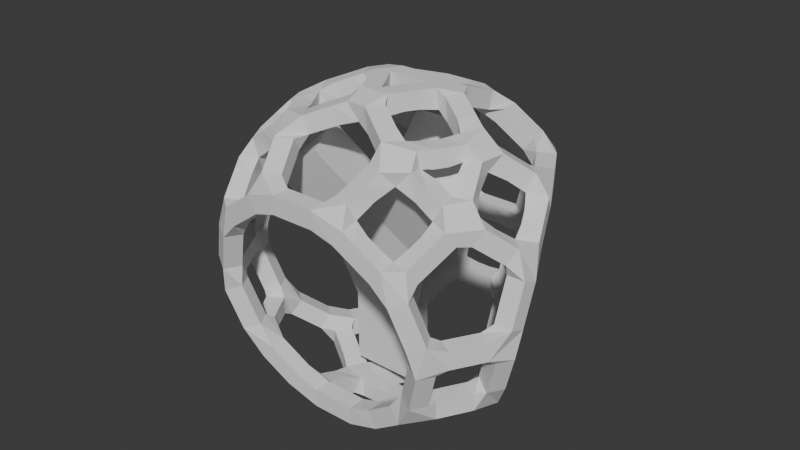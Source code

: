 # Source: magnateddy.blend  (saved by Blender 5.1.29; exported with 4.5.12 LTS)
import bpy
from mathutils import Matrix  # noqa: F401  (used for matrix-valued properties, if any)

bpy.ops.wm.read_factory_settings(use_empty=True)
scene = bpy.context.scene
scene.name = 'Scene'

# ---- collections
col_collection = bpy.data.collections.new('Collection'); scene.collection.children.link(col_collection)

# ---- world
world_world = bpy.data.worlds.new('World'); scene.world = world_world
world_world.use_nodes = True; world_world.node_tree.nodes.clear()
_N = world_world.node_tree.nodes; _L = world_world.node_tree.links
n0 = _N.new('ShaderNodeOutputWorld'); n0.name = 'World Output'; n0.location = (200, 100)
n1 = _N.new('ShaderNodeBackground'); n1.name = 'Background'; n1.location = (-200, 100)
n1.inputs[0].default_value = (0.05088, 0.05088, 0.05088, 1.0)
_L.new(n1.outputs[0], n0.inputs[0])
n0.is_active_output = True
world_world.color = (0.05088, 0.05088, 0.05088)
world_world.sun_shadow_jitter_overblur = 0.0

# ---- meshes
me_tridiminished_icosahedron = bpy.data.meshes.new('tridiminished icosahedron')
me_tridiminished_icosahedron.from_pydata([(-1.618, 0.0, -1.0), (-1.618, 0.0, 1.0), (-1.0, -1.618, 0.0), (0.0, -1.0, -1.618), (0.0, 1.0, -1.618), (0.0, 1.0, 1.618), (1.0, -1.618, 0.0), (1.0, 1.618, 0.0), (1.618, 0.0, 1.0), (-1.618, 0.0, -1.0), (-1.0, -1.618, 0.0), (-1.618, 0.0, 1.0), (0.0, 1.0, -1.618), (0.0, 1.0, 1.618), (1.0, 1.618, 0.0), (0.0, -1.0, -1.618), (1.0, -1.618, 0.0), (1.618, 0.0, 1.0), (-1.618, 0.0, -1.0), (-1.0, -1.618, 0.0), (-1.618, 0.0, 1.0), (0.0, 1.0, -1.618), (0.0, 1.0, 1.618), (1.0, 1.618, 0.0), (0.0, -1.0, -1.618), (1.0, -1.618, 0.0), (1.618, 0.0, 1.0), (-1.618, 0.0, -1.0), (-1.0, -1.618, 0.0), (-1.618, 0.0, 1.0), (0.0, 1.0, -1.618), (0.0, 1.0, 1.618), (1.0, 1.618, 0.0), (0.0, -1.0, -1.618), (1.0, -1.618, 0.0), (1.618, 0.0, 1.0), (-1.618, 0.0, -1.0), (-1.0, -1.618, 0.0), (-1.618, 0.0, 1.0), (0.0, 1.0, -1.618), (0.0, 1.0, 1.618), (1.0, 1.618, 0.0), (0.0, -1.0, -1.618), (1.0, -1.618, 0.0), (1.618, 0.0, 1.0), (-3.486, -0.7136, -1.0), (-2.868, -2.332, 1.192e-07), (-3.486, -0.7136, 1.0), (-1.0, -3.486, -0.7136), (-1.788e-07, -2.868, -2.332), (1.0, -3.486, -0.7136), (-2.332, 1.192e-07, -2.868), (-0.7136, 1.0, -3.486), (-0.7136, -1.0, -3.486), (1.155, 2.155, 2.773), (2.155, 2.773, 1.155), (2.773, 1.155, 2.155), (-1.0, -3.486, -0.7136), (-1.788e-07, -2.868, -2.332), (1.0, -3.486, -0.7136), (-1.0, -3.486, -0.7136), (-1.788e-07, -2.868, -2.332), (1.0, -3.486, -0.7136), (-3.486, -0.7136, -1.0), (-2.868, -2.332, 1.192e-07), (-3.486, -0.7136, 1.0)], [], [(5, 8, 17, 13), (0, 1, 5, 7, 4), (7, 5, 13, 14), (1, 2, 6, 8, 5), (2, 3, 15, 10), (3, 4, 7, 8, 6), (1, 0, 9, 11), (12, 15, 24, 21), (9, 10, 19, 18), (15, 16, 25, 24), (9, 12, 21, 18), (2, 1, 11, 10), (4, 3, 15, 12), (3, 6, 16, 15), (0, 4, 12, 9), (6, 2, 10, 16), (0, 2, 10, 9), (3, 0, 9, 15), (8, 7, 14, 17), (24, 25, 34, 33), (18, 21, 30, 27), (19, 24, 33, 28), (22, 26, 35, 31), (14, 13, 22, 23), (17, 14, 23, 26), (11, 9, 18, 20), (16, 10, 19, 25), (15, 9, 18, 24), (10, 11, 20, 19), (13, 17, 26, 22), (10, 15, 24, 19), (28, 33, 42, 37), (31, 35, 44, 40), (28, 29, 38, 37), (33, 27, 36, 42), (18, 19, 28, 27), (21, 24, 33, 30), (23, 22, 31, 32), (26, 23, 32, 35), (20, 18, 27, 29), (25, 19, 28, 34), (24, 18, 27, 33), (19, 20, 29, 28), (37, 38, 47, 46), (39, 42, 53, 52), (42, 43, 50, 49), (44, 41, 55, 56), (27, 30, 39, 36), (33, 34, 43, 42), (27, 28, 37, 36), (30, 33, 42, 39), (32, 31, 40, 41), (35, 32, 41, 44), (29, 27, 36, 38), (34, 28, 37, 43), (46, 47, 65, 64), (38, 36, 45, 47), (36, 37, 46, 45), (49, 50, 59, 58), (43, 37, 48, 50), (37, 42, 49, 48), (51, 52, 53), (42, 36, 51, 53), (36, 39, 52, 51), (54, 56, 55), (40, 44, 56, 54), (41, 40, 54, 55), (36, 42, 37), (58, 59, 62, 61), (50, 48, 57, 59), (48, 49, 58, 57), (61, 62, 60), (59, 57, 60, 62), (57, 58, 61, 60), (63, 64, 65), (47, 45, 63, 65), (45, 46, 64, 63)])
me_tridiminished_icosahedron.update()
me_tridiminished_rhombicosidodecahedron = bpy.data.meshes.new('tridiminished rhombicosidodecahedron')
me_tridiminished_rhombicosidodecahedron.from_pydata([(-4.236, -1.291, -0.5774), (-4.236, -0.5774, 1.291), (-3.618, -0.9342, -2.446), (-3.618, 0.9342, 2.446), (-3.236, -3.023, -0.5774), (-3.236, -1.868, 2.446), (-2.618, -3.38, 1.291), (-2.618, -2.666, -2.446), (-2.618, -0.3568, 3.6), (-2.618, 0.3568, -3.6), (-2.618, 2.666, 2.446), (-1.618, -2.089, 3.6), (-1.618, 2.089, -3.6), (-1.618, 3.957, 1.291), (-1.0, -3.6, 2.446), (-1.0, -2.446, -3.6), (-1.0, -0.5774, -4.314), (-1.0, 0.5774, 4.314), (-1.0, 2.446, 3.6), (-1.0, 3.6, -2.446), (-1.0, 4.314, -0.5774), (0.0, -1.155, 4.314), (0.0, 1.155, -4.314), (0.0, 3.737, 2.446), (1.0, -3.6, 2.446), (1.0, -2.446, -3.6), (1.0, -0.5774, -4.314), (1.0, 0.5774, 4.314), (1.0, 2.446, 3.6), (1.0, 3.6, -2.446), (1.0, 4.314, -0.5774), (1.618, -2.089, 3.6), (1.618, 2.089, -3.6), (1.618, 3.957, 1.291), (2.618, -3.38, 1.291), (2.618, -2.666, -2.446), (2.618, -0.3568, 3.6), (2.618, 0.3568, -3.6), (2.618, 2.666, 2.446), (3.236, -3.023, -0.5774), (3.236, -1.868, 2.446), (3.618, -0.9342, -2.446), (3.618, 0.9342, 2.446), (4.236, -1.291, -0.5774), (4.236, -0.5774, 1.291)], [], [(0, 4, 6, 5, 1), (0, 1, 3, 10, 13, 20, 19, 12, 9, 2), (0, 2, 7, 4), (1, 5, 8, 3), (2, 9, 16, 15, 7), (3, 8, 17, 18, 10), (4, 7, 15, 25, 35, 39, 34, 24, 14, 6), (5, 6, 14, 11), (5, 11, 8), (8, 11, 21, 17), (9, 12, 22, 16), (10, 18, 23, 13), (11, 14, 24, 31, 21), (12, 19, 29, 32, 22), (13, 23, 33, 30, 20), (15, 16, 26, 25), (16, 22, 26), (17, 27, 28, 18), (17, 21, 27), (18, 28, 23), (19, 20, 30, 29), (21, 31, 36, 27), (22, 32, 37, 26), (23, 28, 38, 33), (24, 34, 40, 31), (25, 26, 37, 41, 35), (27, 36, 42, 38, 28), (29, 30, 33, 38, 42, 44, 43, 41, 37, 32), (31, 40, 36), (34, 39, 43, 44, 40), (35, 41, 43, 39), (36, 40, 44, 42)])
me_tridiminished_rhombicosidodecahedron.update()

# ---- objects
ob_tridiminished_icosahedron = bpy.data.objects.new('tridiminished icosahedron', me_tridiminished_icosahedron)
ob_tridiminished_rhombicosidodecahedron = bpy.data.objects.new('tridiminished rhombicosidodecahedron', me_tridiminished_rhombicosidodecahedron)

# ---- transforms, parenting, visibility, modifiers, constraints
ob_tridiminished_icosahedron.location = (0.0, 0.0, 0.0)
ob_tridiminished_icosahedron.rotation_euler = (-2.351, 0.6178, -1.191)
ob_tridiminished_rhombicosidodecahedron.location = (0.0, 0.0, 0.0)
_m = ob_tridiminished_rhombicosidodecahedron.modifiers.new('Skin', 'SKIN')

# ---- collection membership
col_collection.objects.link(ob_tridiminished_icosahedron)
col_collection.objects.link(ob_tridiminished_rhombicosidodecahedron)

# ---- scene / render settings (as saved in the file)
scene.frame_start = 1; scene.frame_end = 250; scene.frame_set(1)
scene.render.engine = 'BLENDER_EEVEE_NEXT'
scene.render.bake_bias = 0.0
scene.render.bake_samples = 0
scene.cycles.sampling_pattern = 'TABULATED_SOBOL'
scene.eevee.use_volume_custom_range = False
bpy.context.view_layer.update()

# ---- added for rendering (the .blend has no active camera and no usable light): camera, sun
cam_auto = bpy.data.cameras.new('AutoCamera')
cam_auto.lens = 50.0
cam_auto.sensor_width = 36.0
cam_auto.clip_end = 1000.0
ob_auto_camera = bpy.data.objects.new('AutoCamera', cam_auto)
scene.collection.objects.link(ob_auto_camera)
ob_auto_camera.location = (16.3025, -19.5674, 13.6615)
ob_auto_camera.rotation_euler = (1.09748, -7.21219e-08, 0.694738)
scene.camera = ob_auto_camera
light_auto_sun = bpy.data.lights.new('AutoSun', 'SUN')
light_auto_sun.energy = 3.0
light_auto_sun.angle = 0.0523599
ob_auto_sun = bpy.data.objects.new('AutoSun', light_auto_sun)
scene.collection.objects.link(ob_auto_sun)
ob_auto_sun.rotation_euler = (0.872665, 0.174533, 0.523599)
bpy.context.view_layer.update()
